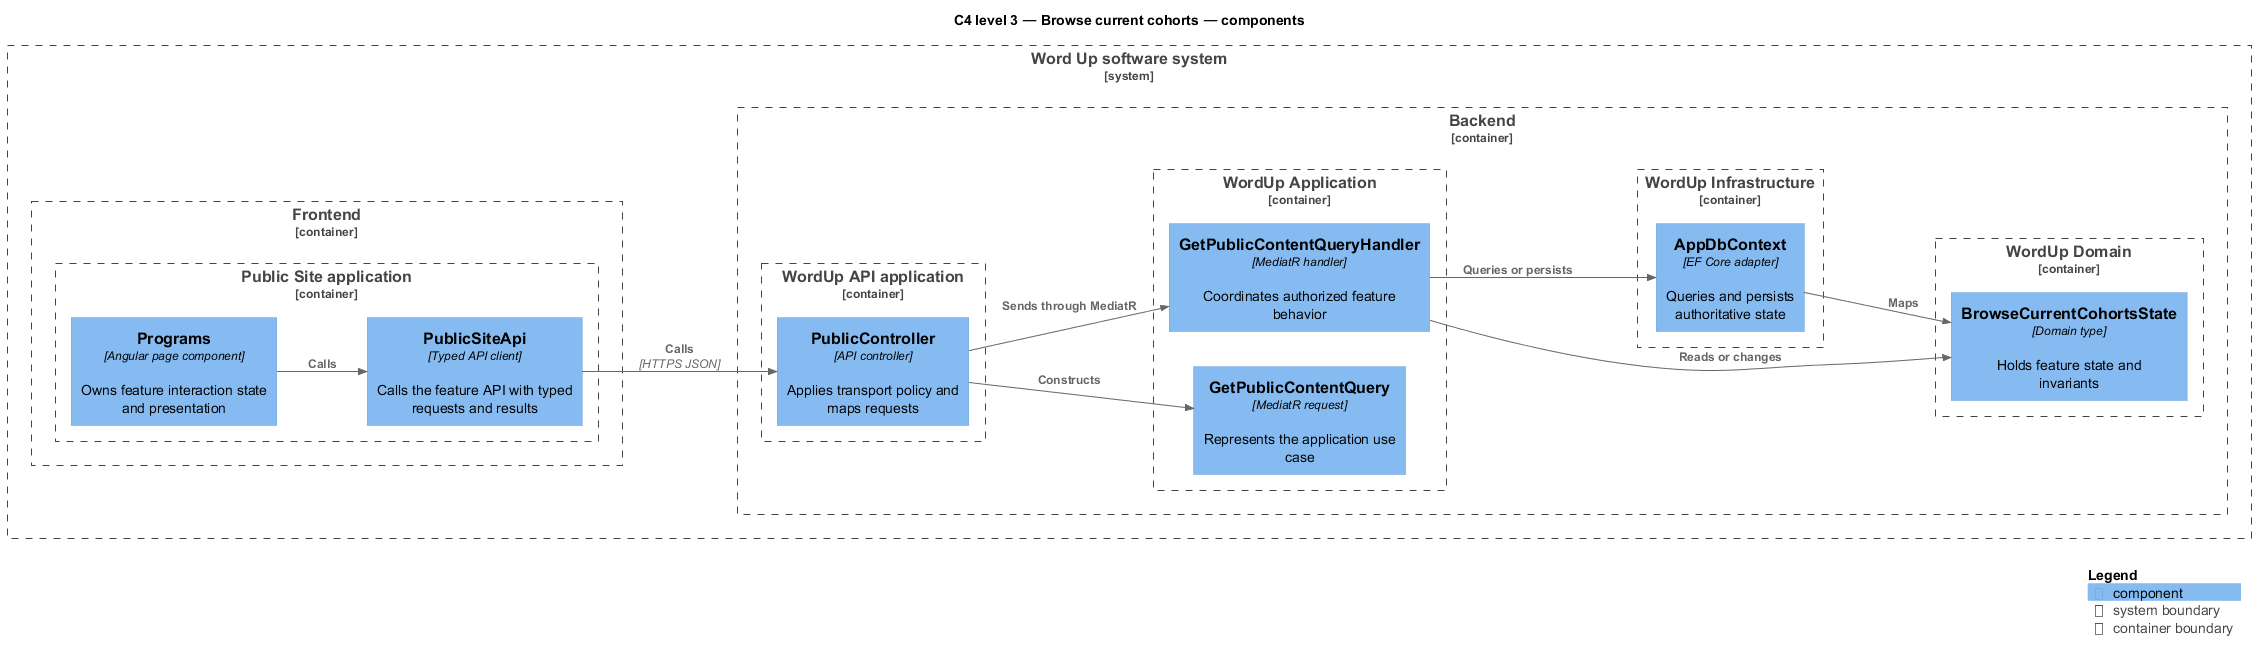

The diagram above was rendered by PlantUML. Its source (embedded in the PNG):
@startuml
!include <C4/C4_Component>
LAYOUT_LEFT_RIGHT()
title C4 level 3 — Browse current cohorts — components
System_Boundary(wordup, "Word Up software system") {
  Container_Boundary(frontend, "Frontend") {
    Container_Boundary(frontend_app, "Public Site application") {
      Component(page, "Programs", "Angular page component", "Owns feature interaction state and presentation")
      Component(client, "PublicSiteApi", "Typed API client", "Calls the feature API with typed requests and results")
    }
  }
  Container_Boundary(backend, "Backend") {
    Container_Boundary(api_app, "WordUp API application") {
      Component(controller, "PublicController", "API controller", "Applies transport policy and maps requests")
    }
    Container_Boundary(application, "WordUp Application") {
      Component(request, "GetPublicContentQuery", "MediatR request", "Represents the application use case")
      Component(handler, "GetPublicContentQueryHandler", "MediatR handler", "Coordinates authorized feature behavior")
    }
    Container_Boundary(domain, "WordUp Domain") {
      Component(entity, "BrowseCurrentCohortsState", "Domain type", "Holds feature state and invariants")
    }
    Container_Boundary(infrastructure, "WordUp Infrastructure") {
      Component(persistence, "AppDbContext", "EF Core adapter", "Queries and persists authoritative state")
    }
  }
}
Rel(page, client, "Calls")
Rel(client, controller, "Calls", "HTTPS JSON")
Rel(controller, request, "Constructs")
Rel(controller, handler, "Sends through MediatR")
Rel(handler, entity, "Reads or changes")
Rel(handler, persistence, "Queries or persists")
Rel(persistence, entity, "Maps")
SHOW_LEGEND()
@enduml